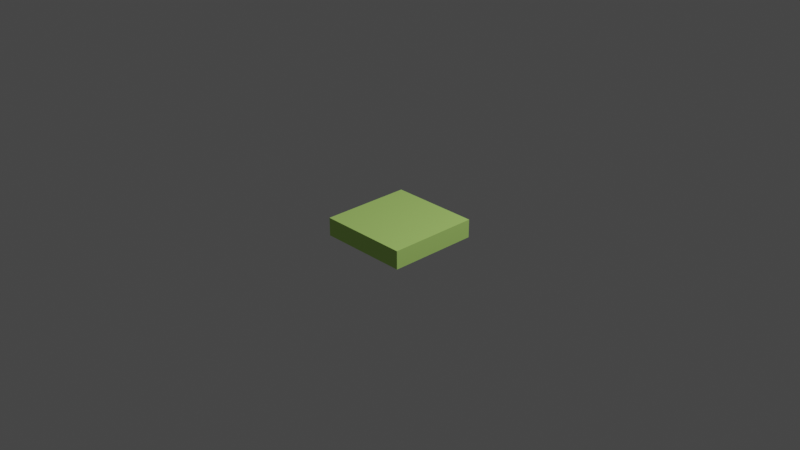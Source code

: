 # Source: grass_tile.blend  (saved by Blender 2.81.16; exported with 4.5.12 LTS)
import bpy
from mathutils import Matrix  # noqa: F401  (used for matrix-valued properties, if any)

bpy.ops.wm.read_factory_settings(use_empty=True)
scene = bpy.context.scene
scene.name = 'Scene'

# ---- collections
col_collection = bpy.data.collections.new('Collection'); scene.collection.children.link(col_collection)

# ---- materials (node trees are filled in below, after node groups)
mat_grassmaterial = bpy.data.materials.new('GrassMaterial')
mat_grassmaterial.alpha_threshold = 0.0
mat_grassmaterial.use_transparent_shadow = False
mat_grassmaterial.diffuse_color = (0.5072, 0.8, 0.2041, 1.0)
mat_grassmaterial.line_color = (0.0, 0.0, 0.0, 1.0)

# ---- material node trees

# ---- world
world_world = bpy.data.worlds.new('World'); scene.world = world_world
world_world.use_nodes = True; world_world.node_tree.nodes.clear()
_N = world_world.node_tree.nodes; _L = world_world.node_tree.links
n0 = _N.new('ShaderNodeOutputWorld'); n0.name = 'World Output'; n0.location = (300, 300)
n1 = _N.new('ShaderNodeBackground'); n1.name = 'Background'; n1.location = (10, 300)
n1.inputs[0].default_value = (0.05088, 0.05088, 0.05088, 1.0)
_L.new(n1.outputs[0], n0.inputs[0])
n0.is_active_output = True
world_world.color = (0.05088, 0.05088, 0.05088)
world_world.use_sun_shadow = False
world_world.sun_shadow_jitter_overblur = 0.0

# ---- cameras
cam_camera = bpy.data.cameras.new('Camera')
cam_camera.clip_end = 100.0
cam_camera.ortho_scale = 7.314

# ---- lights
light_light = bpy.data.lights.new('Light', 'POINT')
light_light.transmission_factor = 0.0
light_light.energy = 1000.0
light_light.shadow_soft_size = 0.1
light_light.shadow_maximum_resolution = 0.006
light_light.use_absolute_resolution = True

# ---- meshes
me_cube = bpy.data.meshes.new('Cube')
me_cube.from_pydata([(1.0, 1.0, 1.0), (1.0, 1.0, -1.0), (1.0, -1.0, 1.0), (1.0, -1.0, -1.0), (-1.0, 1.0, 1.0), (-1.0, 1.0, -1.0), (-1.0, -1.0, 1.0), (-1.0, -1.0, -1.0)], [], [(0, 4, 6, 2), (3, 2, 6, 7), (7, 6, 4, 5), (5, 1, 3, 7), (1, 0, 2, 3), (5, 4, 0, 1)])
_uv = me_cube.uv_layers.new(name='UVMap')
_uv.uv.foreach_set('vector', [0.625, 0.5, 0.875, 0.5, 0.875, 0.75, 0.625, 0.75, 0.375, 0.75, 0.625, 0.75, 0.625, 1.0, 0.375, 1.0, 0.375, 0.0, 0.625, 0.0, 0.625, 0.25, 0.375, 0.25, 0.125, 0.5, 0.375, 0.5, 0.375, 0.75, 0.125, 0.75, 0.375, 0.5, 0.625, 0.5, 0.625, 0.75, 0.375, 0.75, 0.375, 0.25, 0.625, 0.25, 0.625, 0.5, 0.375, 0.5])
me_cube.materials.append(mat_grassmaterial)
me_cube.use_remesh_preserve_volume = False
me_cube.use_remesh_preserve_attributes = False
me_cube.use_mirror_vertex_groups = False
me_cube.update()

# ---- objects
ob_cube = bpy.data.objects.new('Cube', me_cube)
ob_light = bpy.data.objects.new('Light', light_light)
ob_camera = bpy.data.objects.new('Camera', cam_camera)

# ---- transforms, parenting, visibility, modifiers, constraints
ob_cube.location = (0.0, 0.0, -0.1)
ob_cube.scale = (0.5, 0.5, 0.1)
ob_cube.lock_rotations_4d = False
ob_cube.empty_display_type = 'ARROWS'
ob_cube.lineart.crease_threshold = 0.0
ob_light.location = (4.076, 1.005, 5.904)
ob_light.rotation_euler = (0.6503, 0.05522, 1.866)
ob_light.lock_rotations_4d = False
ob_light.empty_display_type = 'ARROWS'
ob_light.color = (0.0, 0.0, 0.0, 0.0)
ob_light.lineart.crease_threshold = 0.0
ob_camera.location = (7.359, -6.926, 4.958)
ob_camera.rotation_euler = (1.109, 0.0, 0.8149)
ob_camera.lock_rotations_4d = False
ob_camera.empty_display_type = 'ARROWS'
ob_camera.color = (0.0, 0.0, 0.0, 0.0)
ob_camera.display_type = 'WIRE'
ob_camera.lineart.crease_threshold = 0.0

# ---- collection membership
col_collection.objects.link(ob_cube)
col_collection.objects.link(ob_light)
col_collection.objects.link(ob_camera)

# ---- scene / render settings (as saved in the file)
scene.camera = ob_camera
scene.frame_start = 1; scene.frame_end = 250; scene.frame_set(1)
scene.render.engine = 'BLENDER_EEVEE_NEXT'
scene.cycles.use_denoising = False
scene.cycles.samples = 128
scene.cycles.sampling_pattern = 'TABULATED_SOBOL'
scene.cycles.use_adaptive_sampling = False
scene.cycles.use_light_tree = False
scene.view_settings.view_transform = 'Filmic'
bpy.context.view_layer.update()
